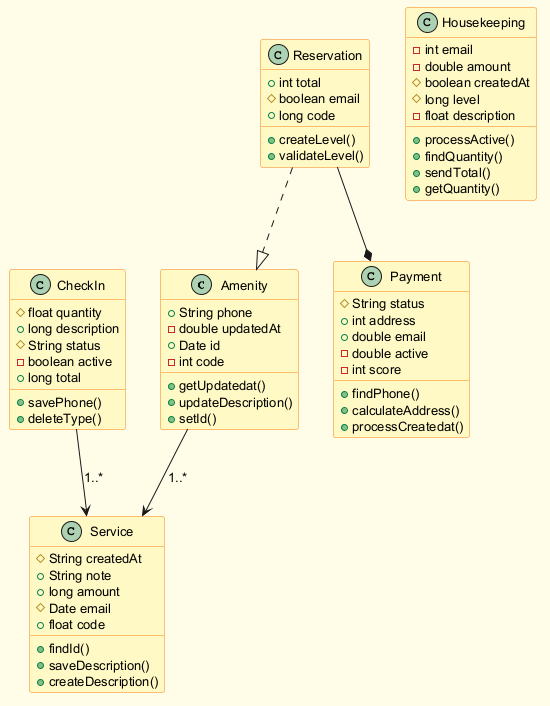

The diagram above was rendered by PlantUML. Its source (embedded in the PNG):
@startuml
skinparam backgroundColor #FFFDE7
skinparam classBackgroundColor #FFF9C4
skinparam classBorderColor #F57F17
skinparam defaultFontSize 13
class Amenity {
  +String phone
  -double updatedAt
  +Date id
  -int code
  +getUpdatedat()
  +updateDescription()
  +setId()
}
class Payment {
  #String status
  +int address
  +double email
  -double active
  -int score
  +findPhone()
  +calculateAddress()
  +processCreatedat()
}
class Reservation {
  +int total
  #boolean email
  +long code
  +createLevel()
  +validateLevel()
}
class Service {
  #String createdAt
  +String note
  +long amount
  #Date email
  +float code
  +findId()
  +saveDescription()
  +createDescription()
}
class Housekeeping {
  -int email
  -double amount
  #boolean createdAt
  #long level
  -float description
  +processActive()
  +findQuantity()
  +sendTotal()
  +getQuantity()
}
class CheckIn {
  #float quantity
  +long description
  #String status
  -boolean active
  +long total
  +savePhone()
  +deleteType()
}
Amenity --> Service : "1..*"
Reservation --* Payment
Reservation ..|> Amenity
CheckIn --> Service : "1..*"
@enduml